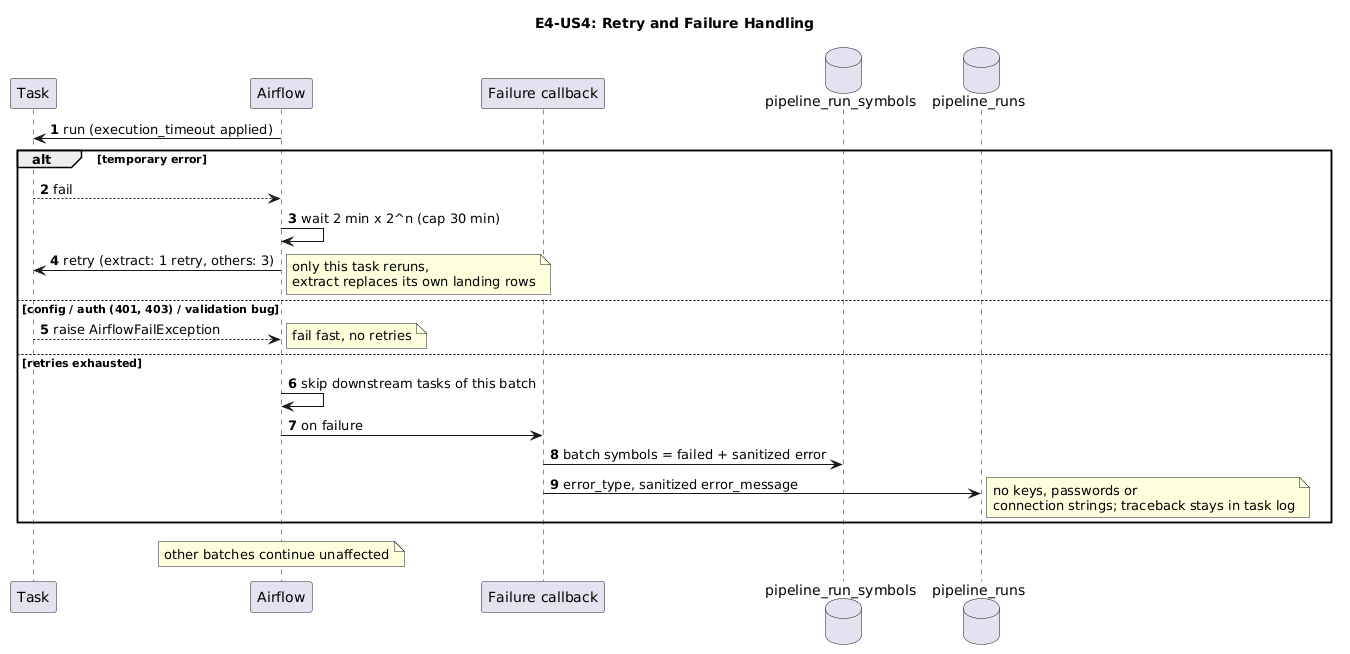

The diagram above was rendered by PlantUML. Its source (embedded in the PNG):
@startuml
title E4-US4: Retry and Failure Handling
autonumber
participant Task
participant Airflow
participant "Failure callback" as CB
database "pipeline_run_symbols" as S
database pipeline_runs as R

Airflow -> Task: run (execution_timeout applied)
alt temporary error
    Task --> Airflow: fail
    Airflow -> Airflow: wait 2 min x 2^n (cap 30 min)
    Airflow -> Task: retry (extract: 1 retry, others: 3)
    note right: only this task reruns,\nextract replaces its own landing rows
else config / auth (401, 403) / validation bug
    Task --> Airflow: raise AirflowFailException
    note right: fail fast, no retries
else retries exhausted
    Airflow -> Airflow: skip downstream tasks of this batch
    Airflow -> CB: on failure
    CB -> S: batch symbols = failed + sanitized error
    CB -> R: error_type, sanitized error_message
    note right: no keys, passwords or\nconnection strings; traceback stays in task log
end
note over Airflow: other batches continue unaffected
@enduml